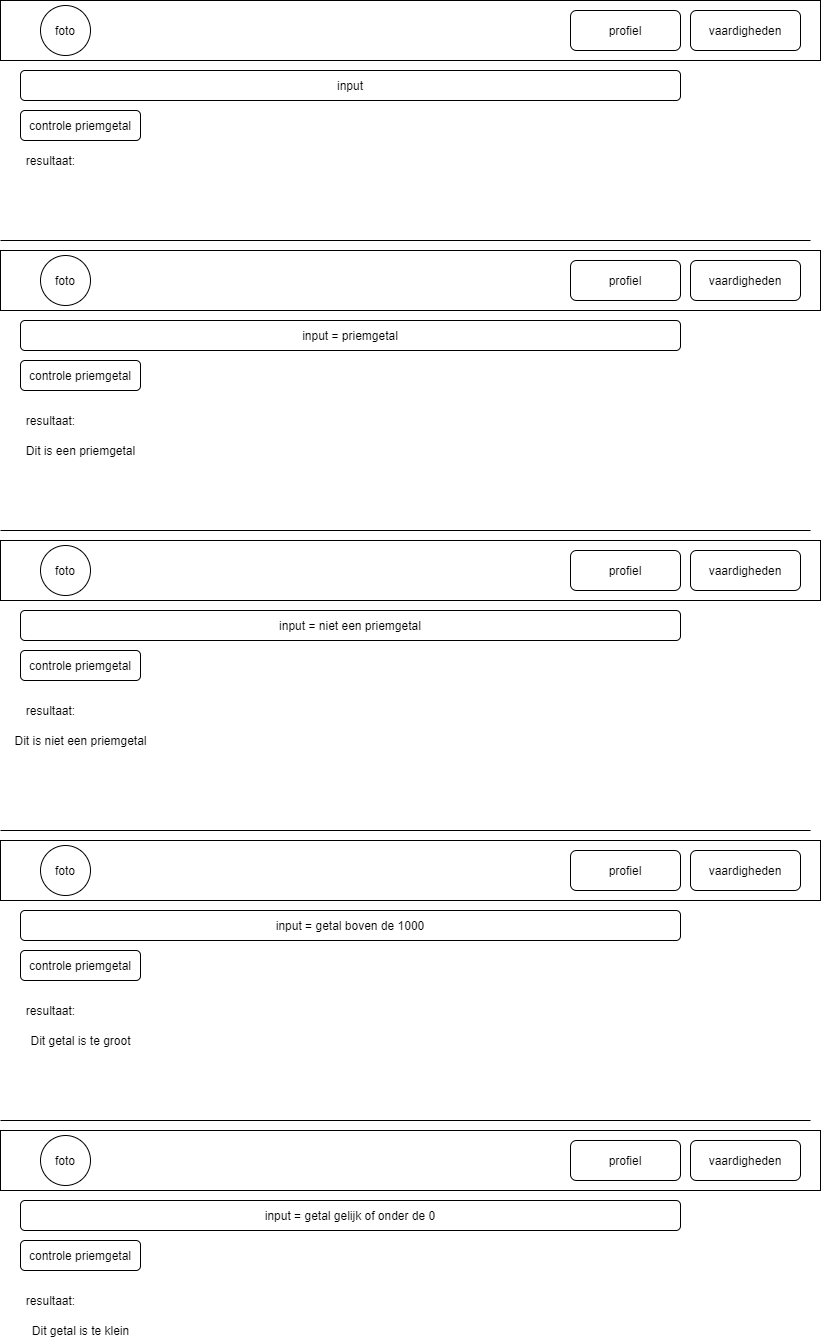

The diagram above was exported from draw.io. Its source (the exported page's mxGraphModel, read from the mxfile embedded in the PNG):
<mxGraphModel dx="1342" dy="557" grid="1" gridSize="10" guides="1" tooltips="1" connect="1" arrows="1" fold="1" page="1" pageScale="1" pageWidth="827" pageHeight="1169" math="0" shadow="0">
  <root>
    <mxCell id="0" />
    <mxCell id="1" parent="0" />
    <mxCell id="8J2R2mz9KLJ1k2ve_WCQ-1" value="" style="rounded=0;whiteSpace=wrap;html=1;" vertex="1" parent="1">
      <mxGeometry width="820" height="60" as="geometry" />
    </mxCell>
    <mxCell id="8J2R2mz9KLJ1k2ve_WCQ-2" value="vaardigheden" style="rounded=1;whiteSpace=wrap;html=1;" vertex="1" parent="1">
      <mxGeometry x="690" y="10" width="110" height="40" as="geometry" />
    </mxCell>
    <mxCell id="8J2R2mz9KLJ1k2ve_WCQ-3" value="profiel" style="rounded=1;whiteSpace=wrap;html=1;" vertex="1" parent="1">
      <mxGeometry x="570" y="10" width="110" height="40" as="geometry" />
    </mxCell>
    <mxCell id="8J2R2mz9KLJ1k2ve_WCQ-4" value="foto" style="ellipse;whiteSpace=wrap;html=1;aspect=fixed;" vertex="1" parent="1">
      <mxGeometry x="40" y="5" width="50" height="50" as="geometry" />
    </mxCell>
    <mxCell id="8J2R2mz9KLJ1k2ve_WCQ-5" value="input" style="rounded=1;whiteSpace=wrap;html=1;" vertex="1" parent="1">
      <mxGeometry x="20" y="70" width="660" height="30" as="geometry" />
    </mxCell>
    <mxCell id="8J2R2mz9KLJ1k2ve_WCQ-6" value="resultaat:" style="text;html=1;align=center;verticalAlign=middle;resizable=0;points=[];autosize=1;strokeColor=none;fillColor=none;" vertex="1" parent="1">
      <mxGeometry x="20" y="150" width="60" height="20" as="geometry" />
    </mxCell>
    <mxCell id="8J2R2mz9KLJ1k2ve_WCQ-7" value="controle priemgetal" style="rounded=1;whiteSpace=wrap;html=1;" vertex="1" parent="1">
      <mxGeometry x="20" y="110" width="120" height="30" as="geometry" />
    </mxCell>
    <mxCell id="8J2R2mz9KLJ1k2ve_WCQ-8" value="" style="endArrow=none;html=1;rounded=0;" edge="1" parent="1">
      <mxGeometry width="50" height="50" relative="1" as="geometry">
        <mxPoint y="240" as="sourcePoint" />
        <mxPoint x="810" y="240" as="targetPoint" />
      </mxGeometry>
    </mxCell>
    <mxCell id="8J2R2mz9KLJ1k2ve_WCQ-9" value="" style="rounded=0;whiteSpace=wrap;html=1;" vertex="1" parent="1">
      <mxGeometry y="250" width="820" height="60" as="geometry" />
    </mxCell>
    <mxCell id="8J2R2mz9KLJ1k2ve_WCQ-10" value="vaardigheden" style="rounded=1;whiteSpace=wrap;html=1;" vertex="1" parent="1">
      <mxGeometry x="690" y="260" width="110" height="40" as="geometry" />
    </mxCell>
    <mxCell id="8J2R2mz9KLJ1k2ve_WCQ-11" value="profiel" style="rounded=1;whiteSpace=wrap;html=1;" vertex="1" parent="1">
      <mxGeometry x="570" y="260" width="110" height="40" as="geometry" />
    </mxCell>
    <mxCell id="8J2R2mz9KLJ1k2ve_WCQ-12" value="foto" style="ellipse;whiteSpace=wrap;html=1;aspect=fixed;" vertex="1" parent="1">
      <mxGeometry x="40" y="255" width="50" height="50" as="geometry" />
    </mxCell>
    <mxCell id="8J2R2mz9KLJ1k2ve_WCQ-13" value="input = priemgetal" style="rounded=1;whiteSpace=wrap;html=1;" vertex="1" parent="1">
      <mxGeometry x="20" y="320" width="660" height="30" as="geometry" />
    </mxCell>
    <mxCell id="8J2R2mz9KLJ1k2ve_WCQ-14" value="controle priemgetal" style="rounded=1;whiteSpace=wrap;html=1;" vertex="1" parent="1">
      <mxGeometry x="20" y="360" width="120" height="30" as="geometry" />
    </mxCell>
    <mxCell id="8J2R2mz9KLJ1k2ve_WCQ-15" value="resultaat:" style="text;html=1;align=center;verticalAlign=middle;resizable=0;points=[];autosize=1;strokeColor=none;fillColor=none;" vertex="1" parent="1">
      <mxGeometry x="20" y="410" width="60" height="20" as="geometry" />
    </mxCell>
    <mxCell id="8J2R2mz9KLJ1k2ve_WCQ-16" value="Dit is een priemgetal" style="text;html=1;align=center;verticalAlign=middle;resizable=0;points=[];autosize=1;strokeColor=none;fillColor=none;" vertex="1" parent="1">
      <mxGeometry x="20" y="440" width="120" height="20" as="geometry" />
    </mxCell>
    <mxCell id="8J2R2mz9KLJ1k2ve_WCQ-17" value="" style="endArrow=none;html=1;rounded=0;" edge="1" parent="1">
      <mxGeometry width="50" height="50" relative="1" as="geometry">
        <mxPoint y="530" as="sourcePoint" />
        <mxPoint x="810" y="530" as="targetPoint" />
      </mxGeometry>
    </mxCell>
    <mxCell id="8J2R2mz9KLJ1k2ve_WCQ-18" value="" style="rounded=0;whiteSpace=wrap;html=1;" vertex="1" parent="1">
      <mxGeometry y="540" width="820" height="60" as="geometry" />
    </mxCell>
    <mxCell id="8J2R2mz9KLJ1k2ve_WCQ-19" value="vaardigheden" style="rounded=1;whiteSpace=wrap;html=1;" vertex="1" parent="1">
      <mxGeometry x="690" y="550" width="110" height="40" as="geometry" />
    </mxCell>
    <mxCell id="8J2R2mz9KLJ1k2ve_WCQ-20" value="profiel" style="rounded=1;whiteSpace=wrap;html=1;" vertex="1" parent="1">
      <mxGeometry x="570" y="550" width="110" height="40" as="geometry" />
    </mxCell>
    <mxCell id="8J2R2mz9KLJ1k2ve_WCQ-21" value="foto" style="ellipse;whiteSpace=wrap;html=1;aspect=fixed;" vertex="1" parent="1">
      <mxGeometry x="40" y="545" width="50" height="50" as="geometry" />
    </mxCell>
    <mxCell id="8J2R2mz9KLJ1k2ve_WCQ-22" value="input = niet een priemgetal" style="rounded=1;whiteSpace=wrap;html=1;" vertex="1" parent="1">
      <mxGeometry x="20" y="610" width="660" height="30" as="geometry" />
    </mxCell>
    <mxCell id="8J2R2mz9KLJ1k2ve_WCQ-23" value="controle priemgetal" style="rounded=1;whiteSpace=wrap;html=1;" vertex="1" parent="1">
      <mxGeometry x="20" y="650" width="120" height="30" as="geometry" />
    </mxCell>
    <mxCell id="8J2R2mz9KLJ1k2ve_WCQ-24" value="resultaat:" style="text;html=1;align=center;verticalAlign=middle;resizable=0;points=[];autosize=1;strokeColor=none;fillColor=none;" vertex="1" parent="1">
      <mxGeometry x="20" y="700" width="60" height="20" as="geometry" />
    </mxCell>
    <mxCell id="8J2R2mz9KLJ1k2ve_WCQ-25" value="Dit is niet een priemgetal" style="text;html=1;align=center;verticalAlign=middle;resizable=0;points=[];autosize=1;strokeColor=none;fillColor=none;" vertex="1" parent="1">
      <mxGeometry x="5" y="730" width="150" height="20" as="geometry" />
    </mxCell>
    <mxCell id="8J2R2mz9KLJ1k2ve_WCQ-26" value="" style="endArrow=none;html=1;rounded=0;" edge="1" parent="1">
      <mxGeometry width="50" height="50" relative="1" as="geometry">
        <mxPoint y="830" as="sourcePoint" />
        <mxPoint x="810" y="830" as="targetPoint" />
      </mxGeometry>
    </mxCell>
    <mxCell id="8J2R2mz9KLJ1k2ve_WCQ-27" value="" style="rounded=0;whiteSpace=wrap;html=1;" vertex="1" parent="1">
      <mxGeometry y="840" width="820" height="60" as="geometry" />
    </mxCell>
    <mxCell id="8J2R2mz9KLJ1k2ve_WCQ-28" value="vaardigheden" style="rounded=1;whiteSpace=wrap;html=1;" vertex="1" parent="1">
      <mxGeometry x="690" y="850" width="110" height="40" as="geometry" />
    </mxCell>
    <mxCell id="8J2R2mz9KLJ1k2ve_WCQ-29" value="profiel" style="rounded=1;whiteSpace=wrap;html=1;" vertex="1" parent="1">
      <mxGeometry x="570" y="850" width="110" height="40" as="geometry" />
    </mxCell>
    <mxCell id="8J2R2mz9KLJ1k2ve_WCQ-30" value="foto" style="ellipse;whiteSpace=wrap;html=1;aspect=fixed;" vertex="1" parent="1">
      <mxGeometry x="40" y="845" width="50" height="50" as="geometry" />
    </mxCell>
    <mxCell id="8J2R2mz9KLJ1k2ve_WCQ-31" value="input = getal boven de 1000" style="rounded=1;whiteSpace=wrap;html=1;" vertex="1" parent="1">
      <mxGeometry x="20" y="910" width="660" height="30" as="geometry" />
    </mxCell>
    <mxCell id="8J2R2mz9KLJ1k2ve_WCQ-32" value="controle priemgetal" style="rounded=1;whiteSpace=wrap;html=1;" vertex="1" parent="1">
      <mxGeometry x="20" y="950" width="120" height="30" as="geometry" />
    </mxCell>
    <mxCell id="8J2R2mz9KLJ1k2ve_WCQ-33" value="resultaat:" style="text;html=1;align=center;verticalAlign=middle;resizable=0;points=[];autosize=1;strokeColor=none;fillColor=none;" vertex="1" parent="1">
      <mxGeometry x="20" y="1000" width="60" height="20" as="geometry" />
    </mxCell>
    <mxCell id="8J2R2mz9KLJ1k2ve_WCQ-34" value="Dit getal is te groot" style="text;html=1;align=center;verticalAlign=middle;resizable=0;points=[];autosize=1;strokeColor=none;fillColor=none;" vertex="1" parent="1">
      <mxGeometry x="20" y="1030" width="120" height="20" as="geometry" />
    </mxCell>
    <mxCell id="8J2R2mz9KLJ1k2ve_WCQ-35" value="" style="endArrow=none;html=1;rounded=0;" edge="1" parent="1">
      <mxGeometry width="50" height="50" relative="1" as="geometry">
        <mxPoint y="1120" as="sourcePoint" />
        <mxPoint x="810" y="1120" as="targetPoint" />
      </mxGeometry>
    </mxCell>
    <mxCell id="8J2R2mz9KLJ1k2ve_WCQ-36" value="" style="rounded=0;whiteSpace=wrap;html=1;" vertex="1" parent="1">
      <mxGeometry y="1130" width="820" height="60" as="geometry" />
    </mxCell>
    <mxCell id="8J2R2mz9KLJ1k2ve_WCQ-37" value="vaardigheden" style="rounded=1;whiteSpace=wrap;html=1;" vertex="1" parent="1">
      <mxGeometry x="690" y="1140" width="110" height="40" as="geometry" />
    </mxCell>
    <mxCell id="8J2R2mz9KLJ1k2ve_WCQ-38" value="profiel" style="rounded=1;whiteSpace=wrap;html=1;" vertex="1" parent="1">
      <mxGeometry x="570" y="1140" width="110" height="40" as="geometry" />
    </mxCell>
    <mxCell id="8J2R2mz9KLJ1k2ve_WCQ-39" value="foto" style="ellipse;whiteSpace=wrap;html=1;aspect=fixed;" vertex="1" parent="1">
      <mxGeometry x="40" y="1135" width="50" height="50" as="geometry" />
    </mxCell>
    <mxCell id="8J2R2mz9KLJ1k2ve_WCQ-40" value="input = getal gelijk of onder de 0" style="rounded=1;whiteSpace=wrap;html=1;" vertex="1" parent="1">
      <mxGeometry x="20" y="1200" width="660" height="30" as="geometry" />
    </mxCell>
    <mxCell id="8J2R2mz9KLJ1k2ve_WCQ-41" value="controle priemgetal" style="rounded=1;whiteSpace=wrap;html=1;" vertex="1" parent="1">
      <mxGeometry x="20" y="1240" width="120" height="30" as="geometry" />
    </mxCell>
    <mxCell id="8J2R2mz9KLJ1k2ve_WCQ-42" value="resultaat:" style="text;html=1;align=center;verticalAlign=middle;resizable=0;points=[];autosize=1;strokeColor=none;fillColor=none;" vertex="1" parent="1">
      <mxGeometry x="20" y="1290" width="60" height="20" as="geometry" />
    </mxCell>
    <mxCell id="8J2R2mz9KLJ1k2ve_WCQ-43" value="Dit getal is te klein" style="text;html=1;align=center;verticalAlign=middle;resizable=0;points=[];autosize=1;strokeColor=none;fillColor=none;" vertex="1" parent="1">
      <mxGeometry x="25" y="1320" width="110" height="20" as="geometry" />
    </mxCell>
  </root>
</mxGraphModel>